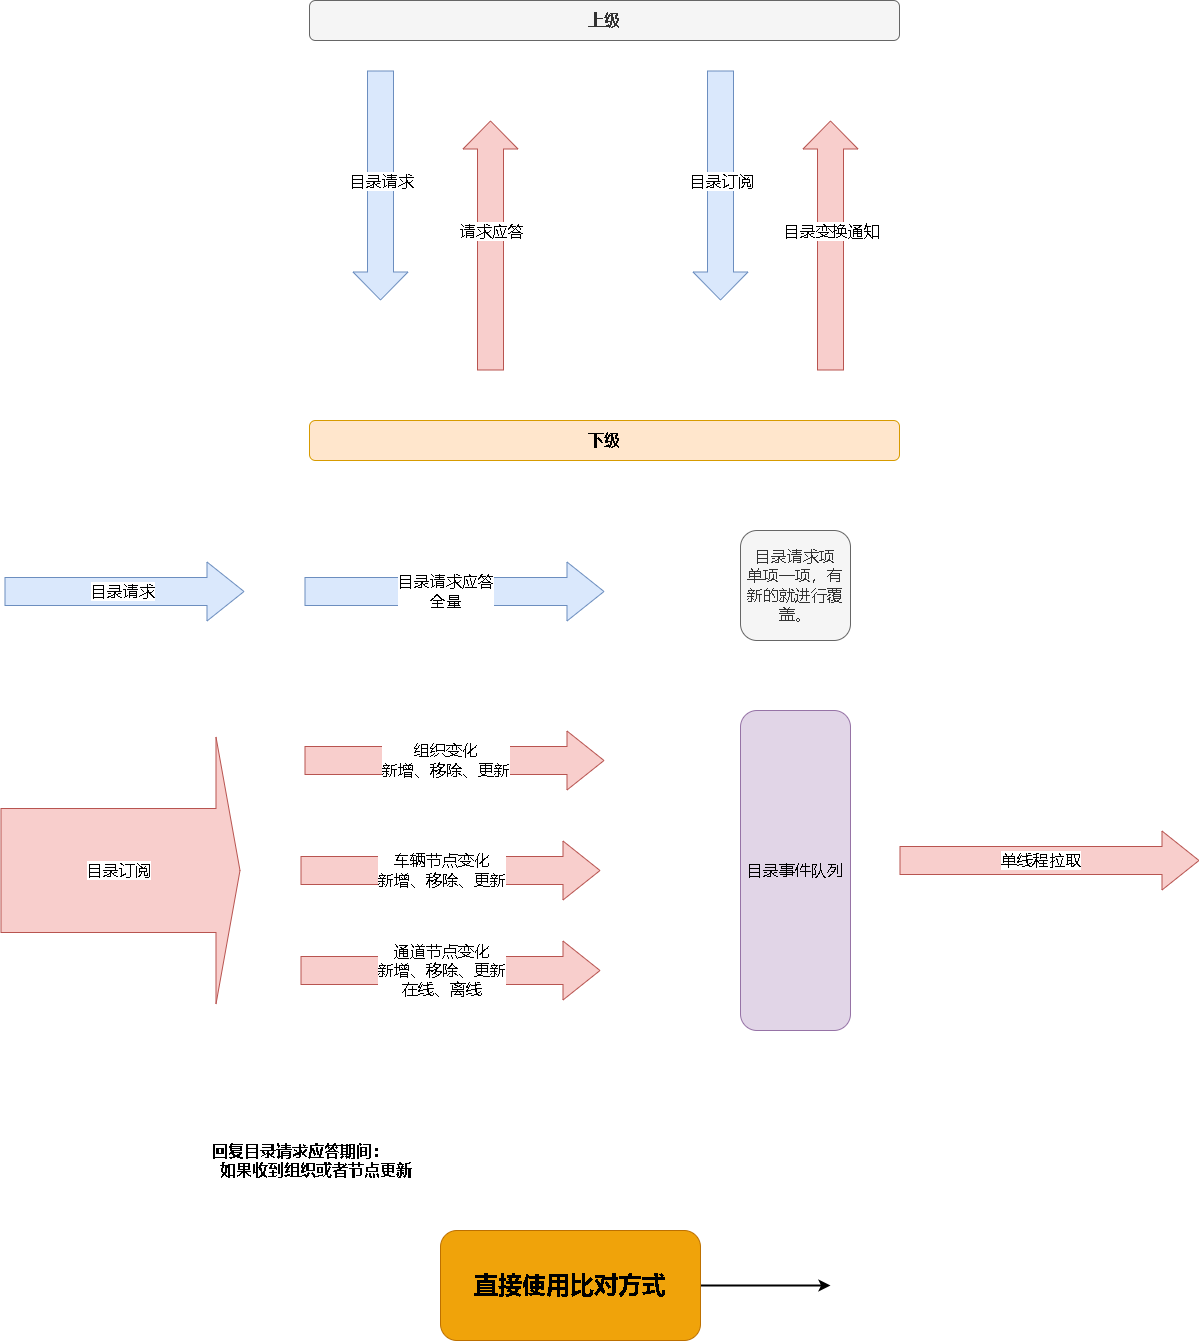

The diagram above was exported from draw.io. Its source (the exported page's mxGraphModel, read from the mxfile embedded in the PNG):
<mxGraphModel dx="2249" dy="754" grid="1" gridSize="10" guides="1" tooltips="1" connect="1" arrows="1" fold="1" page="1" pageScale="1" pageWidth="827" pageHeight="1169" math="0" shadow="0">
  <root>
    <mxCell id="0" />
    <mxCell id="1" parent="0" />
    <mxCell id="f8QXkzU34TxS-UcSB8Lz-1" value="&lt;font style=&quot;font-size: 16px;&quot;&gt;&lt;b&gt;上级&lt;/b&gt;&lt;/font&gt;" style="rounded=1;whiteSpace=wrap;html=1;fillColor=#f5f5f5;fontColor=#333333;strokeColor=#666666;" vertex="1" parent="1">
      <mxGeometry x="119" y="180" width="590" height="40" as="geometry" />
    </mxCell>
    <mxCell id="f8QXkzU34TxS-UcSB8Lz-2" value="" style="shape=flexArrow;endArrow=classic;html=1;rounded=0;fontSize=16;endWidth=28;endSize=9;width=26;fillColor=#dae8fc;strokeColor=#6c8ebf;" edge="1" parent="1">
      <mxGeometry width="50" height="50" relative="1" as="geometry">
        <mxPoint x="190" y="250" as="sourcePoint" />
        <mxPoint x="190" y="480" as="targetPoint" />
      </mxGeometry>
    </mxCell>
    <mxCell id="f8QXkzU34TxS-UcSB8Lz-4" value="目录请求" style="edgeLabel;html=1;align=center;verticalAlign=middle;resizable=0;points=[];fontSize=16;" vertex="1" connectable="0" parent="f8QXkzU34TxS-UcSB8Lz-2">
      <mxGeometry x="0.2333" y="-5" relative="1" as="geometry">
        <mxPoint x="5" y="-32" as="offset" />
      </mxGeometry>
    </mxCell>
    <mxCell id="f8QXkzU34TxS-UcSB8Lz-5" value="" style="shape=flexArrow;endArrow=classic;html=1;rounded=0;fontSize=16;endWidth=28;endSize=9;width=26;fillColor=#dae8fc;strokeColor=#6c8ebf;" edge="1" parent="1">
      <mxGeometry width="50" height="50" relative="1" as="geometry">
        <mxPoint x="530" y="250" as="sourcePoint" />
        <mxPoint x="530" y="480" as="targetPoint" />
      </mxGeometry>
    </mxCell>
    <mxCell id="f8QXkzU34TxS-UcSB8Lz-6" value="目录订阅" style="edgeLabel;html=1;align=center;verticalAlign=middle;resizable=0;points=[];fontSize=16;" vertex="1" connectable="0" parent="f8QXkzU34TxS-UcSB8Lz-5">
      <mxGeometry x="0.2333" y="-5" relative="1" as="geometry">
        <mxPoint x="5" y="-32" as="offset" />
      </mxGeometry>
    </mxCell>
    <mxCell id="f8QXkzU34TxS-UcSB8Lz-7" value="" style="shape=flexArrow;endArrow=classic;html=1;rounded=0;fontSize=16;endWidth=28;endSize=9;width=26;fillColor=#f8cecc;strokeColor=#b85450;" edge="1" parent="1">
      <mxGeometry width="50" height="50" relative="1" as="geometry">
        <mxPoint x="300" y="550" as="sourcePoint" />
        <mxPoint x="300" y="300" as="targetPoint" />
      </mxGeometry>
    </mxCell>
    <mxCell id="f8QXkzU34TxS-UcSB8Lz-8" value="请求应答" style="edgeLabel;html=1;align=center;verticalAlign=middle;resizable=0;points=[];fontSize=16;" vertex="1" connectable="0" parent="f8QXkzU34TxS-UcSB8Lz-7">
      <mxGeometry x="0.2333" y="-5" relative="1" as="geometry">
        <mxPoint x="-5" y="14" as="offset" />
      </mxGeometry>
    </mxCell>
    <mxCell id="f8QXkzU34TxS-UcSB8Lz-9" value="" style="shape=flexArrow;endArrow=classic;html=1;rounded=0;fontSize=16;endWidth=28;endSize=9;width=26;fillColor=#f8cecc;strokeColor=#b85450;" edge="1" parent="1">
      <mxGeometry width="50" height="50" relative="1" as="geometry">
        <mxPoint x="640" y="550" as="sourcePoint" />
        <mxPoint x="640" y="300" as="targetPoint" />
      </mxGeometry>
    </mxCell>
    <mxCell id="f8QXkzU34TxS-UcSB8Lz-10" value="目录变换通知" style="edgeLabel;html=1;align=center;verticalAlign=middle;resizable=0;points=[];fontSize=16;" vertex="1" connectable="0" parent="f8QXkzU34TxS-UcSB8Lz-9">
      <mxGeometry x="0.2333" y="-5" relative="1" as="geometry">
        <mxPoint x="-5" y="14" as="offset" />
      </mxGeometry>
    </mxCell>
    <mxCell id="f8QXkzU34TxS-UcSB8Lz-12" value="&lt;span style=&quot;font-size: 16px;&quot;&gt;&lt;b&gt;下级&lt;/b&gt;&lt;/span&gt;" style="rounded=1;whiteSpace=wrap;html=1;fillColor=#ffe6cc;strokeColor=#d79b00;" vertex="1" parent="1">
      <mxGeometry x="119" y="600" width="590" height="40" as="geometry" />
    </mxCell>
    <mxCell id="f8QXkzU34TxS-UcSB8Lz-13" value="" style="shape=flexArrow;endArrow=classic;html=1;rounded=0;fontSize=16;width=28;endSize=12;endWidth=30;fillColor=#dae8fc;strokeColor=#6c8ebf;" edge="1" parent="1">
      <mxGeometry width="50" height="50" relative="1" as="geometry">
        <mxPoint x="114" y="771" as="sourcePoint" />
        <mxPoint x="414" y="771" as="targetPoint" />
      </mxGeometry>
    </mxCell>
    <mxCell id="f8QXkzU34TxS-UcSB8Lz-14" value="目录请求应答&lt;br&gt;全量" style="edgeLabel;html=1;align=center;verticalAlign=middle;resizable=0;points=[];fontSize=16;" vertex="1" connectable="0" parent="f8QXkzU34TxS-UcSB8Lz-13">
      <mxGeometry x="-0.2333" y="1" relative="1" as="geometry">
        <mxPoint x="25" as="offset" />
      </mxGeometry>
    </mxCell>
    <mxCell id="f8QXkzU34TxS-UcSB8Lz-15" value="" style="shape=flexArrow;endArrow=classic;html=1;rounded=0;fontSize=16;width=28;endSize=12;endWidth=30;fillColor=#f8cecc;strokeColor=#b85450;" edge="1" parent="1">
      <mxGeometry width="50" height="50" relative="1" as="geometry">
        <mxPoint x="114" y="940" as="sourcePoint" />
        <mxPoint x="414" y="940" as="targetPoint" />
      </mxGeometry>
    </mxCell>
    <mxCell id="f8QXkzU34TxS-UcSB8Lz-16" value="组织变化&lt;br&gt;新增、移除、更新" style="edgeLabel;html=1;align=center;verticalAlign=middle;resizable=0;points=[];fontSize=16;" vertex="1" connectable="0" parent="f8QXkzU34TxS-UcSB8Lz-15">
      <mxGeometry x="-0.2333" y="1" relative="1" as="geometry">
        <mxPoint x="25" as="offset" />
      </mxGeometry>
    </mxCell>
    <mxCell id="f8QXkzU34TxS-UcSB8Lz-18" value="" style="shape=flexArrow;endArrow=classic;html=1;rounded=0;fontSize=16;width=28;endSize=12;endWidth=30;fillColor=#f8cecc;strokeColor=#b85450;" edge="1" parent="1">
      <mxGeometry width="50" height="50" relative="1" as="geometry">
        <mxPoint x="110" y="1050" as="sourcePoint" />
        <mxPoint x="410" y="1050" as="targetPoint" />
      </mxGeometry>
    </mxCell>
    <mxCell id="f8QXkzU34TxS-UcSB8Lz-19" value="车辆节点变化&lt;br&gt;新增、移除、更新" style="edgeLabel;html=1;align=center;verticalAlign=middle;resizable=0;points=[];fontSize=16;" vertex="1" connectable="0" parent="f8QXkzU34TxS-UcSB8Lz-18">
      <mxGeometry x="-0.2333" y="1" relative="1" as="geometry">
        <mxPoint x="25" as="offset" />
      </mxGeometry>
    </mxCell>
    <mxCell id="f8QXkzU34TxS-UcSB8Lz-21" value="" style="shape=flexArrow;endArrow=classic;html=1;rounded=0;fontSize=16;width=28;endSize=12;endWidth=30;fillColor=#f8cecc;strokeColor=#b85450;" edge="1" parent="1">
      <mxGeometry width="50" height="50" relative="1" as="geometry">
        <mxPoint x="110" y="1150" as="sourcePoint" />
        <mxPoint x="410" y="1150" as="targetPoint" />
      </mxGeometry>
    </mxCell>
    <mxCell id="f8QXkzU34TxS-UcSB8Lz-22" value="通道节点变化&lt;br&gt;新增、移除、更新&lt;br&gt;在线、离线" style="edgeLabel;html=1;align=center;verticalAlign=middle;resizable=0;points=[];fontSize=16;" vertex="1" connectable="0" parent="f8QXkzU34TxS-UcSB8Lz-21">
      <mxGeometry x="-0.2333" y="1" relative="1" as="geometry">
        <mxPoint x="25" as="offset" />
      </mxGeometry>
    </mxCell>
    <mxCell id="f8QXkzU34TxS-UcSB8Lz-27" value="" style="shape=flexArrow;endArrow=classic;html=1;rounded=0;fontSize=16;width=28;endSize=12;endWidth=30;fillColor=#dae8fc;strokeColor=#6c8ebf;" edge="1" parent="1">
      <mxGeometry width="50" height="50" relative="1" as="geometry">
        <mxPoint x="-186" y="771" as="sourcePoint" />
        <mxPoint x="54" y="771" as="targetPoint" />
      </mxGeometry>
    </mxCell>
    <mxCell id="f8QXkzU34TxS-UcSB8Lz-28" value="目录请求" style="edgeLabel;html=1;align=center;verticalAlign=middle;resizable=0;points=[];fontSize=16;" vertex="1" connectable="0" parent="f8QXkzU34TxS-UcSB8Lz-27">
      <mxGeometry x="-0.2333" y="1" relative="1" as="geometry">
        <mxPoint x="25" as="offset" />
      </mxGeometry>
    </mxCell>
    <mxCell id="f8QXkzU34TxS-UcSB8Lz-29" value="" style="shape=flexArrow;endArrow=classic;html=1;rounded=0;fontSize=16;width=124;endSize=7.67;endWidth=142;fillColor=#f8cecc;strokeColor=#b85450;" edge="1" parent="1">
      <mxGeometry width="50" height="50" relative="1" as="geometry">
        <mxPoint x="-190" y="1050" as="sourcePoint" />
        <mxPoint x="50" y="1050" as="targetPoint" />
      </mxGeometry>
    </mxCell>
    <mxCell id="f8QXkzU34TxS-UcSB8Lz-30" value="目录订阅" style="edgeLabel;html=1;align=center;verticalAlign=middle;resizable=0;points=[];fontSize=16;" vertex="1" connectable="0" parent="f8QXkzU34TxS-UcSB8Lz-29">
      <mxGeometry x="-0.2333" y="1" relative="1" as="geometry">
        <mxPoint x="25" as="offset" />
      </mxGeometry>
    </mxCell>
    <mxCell id="f8QXkzU34TxS-UcSB8Lz-33" value="目录事件队列" style="rounded=1;whiteSpace=wrap;html=1;fontSize=16;fillColor=#e1d5e7;strokeColor=#9673a6;" vertex="1" parent="1">
      <mxGeometry x="550" y="890" width="110" height="320" as="geometry" />
    </mxCell>
    <mxCell id="f8QXkzU34TxS-UcSB8Lz-35" value="" style="shape=flexArrow;endArrow=classic;html=1;rounded=0;fontSize=16;width=28;endSize=12;endWidth=30;fillColor=#f8cecc;strokeColor=#b85450;" edge="1" parent="1">
      <mxGeometry width="50" height="50" relative="1" as="geometry">
        <mxPoint x="709" y="1040" as="sourcePoint" />
        <mxPoint x="1009" y="1040" as="targetPoint" />
      </mxGeometry>
    </mxCell>
    <mxCell id="f8QXkzU34TxS-UcSB8Lz-36" value="单线程拉取" style="edgeLabel;html=1;align=center;verticalAlign=middle;resizable=0;points=[];fontSize=16;" vertex="1" connectable="0" parent="f8QXkzU34TxS-UcSB8Lz-35">
      <mxGeometry x="-0.2333" y="1" relative="1" as="geometry">
        <mxPoint x="25" as="offset" />
      </mxGeometry>
    </mxCell>
    <mxCell id="f8QXkzU34TxS-UcSB8Lz-37" value="目录请求项&lt;br&gt;单项一项，有新的就进行覆盖。" style="rounded=1;whiteSpace=wrap;html=1;fontSize=16;fillColor=#f5f5f5;fontColor=#333333;strokeColor=#666666;" vertex="1" parent="1">
      <mxGeometry x="550" y="710" width="110" height="110" as="geometry" />
    </mxCell>
    <mxCell id="f8QXkzU34TxS-UcSB8Lz-42" value="&lt;b&gt;回复目录请求应答期间：&lt;br&gt;&amp;nbsp; 如果收到组织或者节点更新&lt;br&gt;&amp;nbsp;&amp;nbsp;&lt;br&gt;&lt;/b&gt;" style="text;html=1;strokeColor=none;fillColor=none;align=left;verticalAlign=middle;whiteSpace=wrap;rounded=0;fontSize=16;" vertex="1" parent="1">
      <mxGeometry x="20" y="1330" width="430" height="40" as="geometry" />
    </mxCell>
    <mxCell id="f8QXkzU34TxS-UcSB8Lz-45" style="edgeStyle=orthogonalEdgeStyle;rounded=0;orthogonalLoop=1;jettySize=auto;html=1;fontSize=24;startArrow=none;startFill=0;strokeWidth=2;" edge="1" parent="1" source="f8QXkzU34TxS-UcSB8Lz-43">
      <mxGeometry relative="1" as="geometry">
        <mxPoint x="640" y="1465" as="targetPoint" />
      </mxGeometry>
    </mxCell>
    <mxCell id="f8QXkzU34TxS-UcSB8Lz-43" value="&lt;b&gt;&lt;font style=&quot;font-size: 24px;&quot;&gt;直接使用比对方式&lt;/font&gt;&lt;/b&gt;" style="rounded=1;whiteSpace=wrap;html=1;fontSize=16;fillColor=#f0a30a;fontColor=#000000;strokeColor=#BD7000;" vertex="1" parent="1">
      <mxGeometry x="250" y="1410" width="260" height="110" as="geometry" />
    </mxCell>
  </root>
</mxGraphModel>